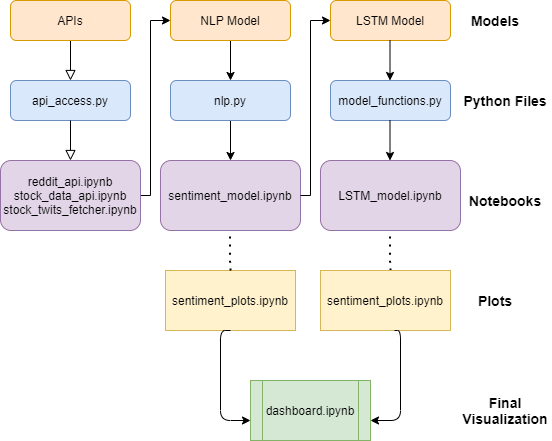

The diagram above was exported from draw.io. Its source (the exported page's mxGraphModel, read from the mxfile embedded in the PNG):
<mxGraphModel dx="582" dy="1642" grid="1" gridSize="10" guides="1" tooltips="1" connect="1" arrows="1" fold="1" page="1" pageScale="1" pageWidth="827" pageHeight="1169" math="0" shadow="0">
  <root>
    <mxCell id="WIyWlLk6GJQsqaUBKTNV-0" />
    <mxCell id="WIyWlLk6GJQsqaUBKTNV-1" parent="WIyWlLk6GJQsqaUBKTNV-0" />
    <mxCell id="WIyWlLk6GJQsqaUBKTNV-2" value="" style="rounded=0;html=1;jettySize=auto;orthogonalLoop=1;fontSize=11;endArrow=block;endFill=0;endSize=8;strokeWidth=1;shadow=0;labelBackgroundColor=none;edgeStyle=orthogonalEdgeStyle;entryX=0.5;entryY=0;entryDx=0;entryDy=0;" parent="WIyWlLk6GJQsqaUBKTNV-1" source="WIyWlLk6GJQsqaUBKTNV-3" target="WIyWlLk6GJQsqaUBKTNV-7" edge="1">
      <mxGeometry relative="1" as="geometry">
        <mxPoint x="220" y="180" as="targetPoint" />
      </mxGeometry>
    </mxCell>
    <mxCell id="WIyWlLk6GJQsqaUBKTNV-3" value="APIs" style="rounded=1;whiteSpace=wrap;html=1;fontSize=12;glass=0;strokeWidth=1;shadow=0;fillColor=#ffe6cc;strokeColor=#d79b00;" parent="WIyWlLk6GJQsqaUBKTNV-1" vertex="1">
      <mxGeometry x="40" y="40" width="120" height="40" as="geometry" />
    </mxCell>
    <mxCell id="WIyWlLk6GJQsqaUBKTNV-7" value="api_access.py" style="rounded=1;whiteSpace=wrap;html=1;fontSize=12;glass=0;strokeWidth=1;shadow=0;fillColor=#dae8fc;strokeColor=#6c8ebf;" parent="WIyWlLk6GJQsqaUBKTNV-1" vertex="1">
      <mxGeometry x="40" y="120" width="120" height="40" as="geometry" />
    </mxCell>
    <mxCell id="odwDxZb7iD4P1jqHe1tu-13" style="edgeStyle=orthogonalEdgeStyle;rounded=0;orthogonalLoop=1;jettySize=auto;html=1;exitX=1;exitY=0.5;exitDx=0;exitDy=0;entryX=0;entryY=0.5;entryDx=0;entryDy=0;" edge="1" parent="WIyWlLk6GJQsqaUBKTNV-1" source="WIyWlLk6GJQsqaUBKTNV-12" target="odwDxZb7iD4P1jqHe1tu-5">
      <mxGeometry relative="1" as="geometry">
        <Array as="points">
          <mxPoint x="180" y="235" />
          <mxPoint x="180" y="60" />
        </Array>
      </mxGeometry>
    </mxCell>
    <mxCell id="WIyWlLk6GJQsqaUBKTNV-12" value="reddit_api.ipynb&lt;br&gt;stock_data_api.ipynb&lt;br&gt;stock_twits_fetcher.ipynb&lt;br&gt;" style="rounded=1;whiteSpace=wrap;html=1;fontSize=12;glass=0;strokeWidth=1;shadow=0;fillColor=#e1d5e7;strokeColor=#9673a6;" parent="WIyWlLk6GJQsqaUBKTNV-1" vertex="1">
      <mxGeometry x="30" y="200" width="140" height="70" as="geometry" />
    </mxCell>
    <mxCell id="odwDxZb7iD4P1jqHe1tu-18" style="edgeStyle=orthogonalEdgeStyle;rounded=0;orthogonalLoop=1;jettySize=auto;html=1;exitX=0.5;exitY=1;exitDx=0;exitDy=0;entryX=0.5;entryY=0;entryDx=0;entryDy=0;" edge="1" parent="WIyWlLk6GJQsqaUBKTNV-1" source="odwDxZb7iD4P1jqHe1tu-5" target="odwDxZb7iD4P1jqHe1tu-6">
      <mxGeometry relative="1" as="geometry" />
    </mxCell>
    <mxCell id="odwDxZb7iD4P1jqHe1tu-5" value="NLP Model" style="rounded=1;whiteSpace=wrap;html=1;fontSize=12;glass=0;strokeWidth=1;shadow=0;fillColor=#ffe6cc;strokeColor=#d79b00;" vertex="1" parent="WIyWlLk6GJQsqaUBKTNV-1">
      <mxGeometry x="200" y="40" width="120" height="40" as="geometry" />
    </mxCell>
    <mxCell id="odwDxZb7iD4P1jqHe1tu-20" style="edgeStyle=orthogonalEdgeStyle;rounded=0;orthogonalLoop=1;jettySize=auto;html=1;exitX=0.5;exitY=1;exitDx=0;exitDy=0;" edge="1" parent="WIyWlLk6GJQsqaUBKTNV-1" source="odwDxZb7iD4P1jqHe1tu-6">
      <mxGeometry relative="1" as="geometry">
        <mxPoint x="260" y="200" as="targetPoint" />
      </mxGeometry>
    </mxCell>
    <mxCell id="odwDxZb7iD4P1jqHe1tu-6" value="nlp.py" style="rounded=1;whiteSpace=wrap;html=1;fontSize=12;glass=0;strokeWidth=1;shadow=0;fillColor=#dae8fc;strokeColor=#6c8ebf;" vertex="1" parent="WIyWlLk6GJQsqaUBKTNV-1">
      <mxGeometry x="200" y="120" width="120" height="40" as="geometry" />
    </mxCell>
    <mxCell id="odwDxZb7iD4P1jqHe1tu-9" value="" style="rounded=0;html=1;jettySize=auto;orthogonalLoop=1;fontSize=11;endArrow=block;endFill=0;endSize=8;strokeWidth=1;shadow=0;labelBackgroundColor=none;edgeStyle=orthogonalEdgeStyle;exitX=0.5;exitY=1;exitDx=0;exitDy=0;" edge="1" parent="WIyWlLk6GJQsqaUBKTNV-1" source="WIyWlLk6GJQsqaUBKTNV-7">
      <mxGeometry relative="1" as="geometry">
        <mxPoint x="100" y="170" as="sourcePoint" />
        <mxPoint x="100" y="200" as="targetPoint" />
      </mxGeometry>
    </mxCell>
    <mxCell id="odwDxZb7iD4P1jqHe1tu-21" value="sentiment_model.ipynb" style="rounded=1;whiteSpace=wrap;html=1;fontSize=12;glass=0;strokeWidth=1;shadow=0;fillColor=#e1d5e7;strokeColor=#9673a6;" vertex="1" parent="WIyWlLk6GJQsqaUBKTNV-1">
      <mxGeometry x="190" y="200" width="140" height="70" as="geometry" />
    </mxCell>
    <mxCell id="odwDxZb7iD4P1jqHe1tu-25" value="sentiment_plots.ipynb" style="rounded=0;whiteSpace=wrap;html=1;fillColor=#fff2cc;strokeColor=#d6b656;" vertex="1" parent="WIyWlLk6GJQsqaUBKTNV-1">
      <mxGeometry x="195" y="310" width="130" height="60" as="geometry" />
    </mxCell>
    <mxCell id="odwDxZb7iD4P1jqHe1tu-36" value="" style="endArrow=none;dashed=1;html=1;dashPattern=1 3;strokeWidth=2;" edge="1" parent="WIyWlLk6GJQsqaUBKTNV-1">
      <mxGeometry width="50" height="50" relative="1" as="geometry">
        <mxPoint x="260" y="310" as="sourcePoint" />
        <mxPoint x="259.5" y="270" as="targetPoint" />
        <Array as="points">
          <mxPoint x="259.5" y="300" />
        </Array>
      </mxGeometry>
    </mxCell>
    <mxCell id="odwDxZb7iD4P1jqHe1tu-40" style="edgeStyle=orthogonalEdgeStyle;rounded=0;orthogonalLoop=1;jettySize=auto;html=1;exitX=1;exitY=0.5;exitDx=0;exitDy=0;entryX=0;entryY=0.5;entryDx=0;entryDy=0;" edge="1" parent="WIyWlLk6GJQsqaUBKTNV-1">
      <mxGeometry relative="1" as="geometry">
        <mxPoint x="330" y="235" as="sourcePoint" />
        <mxPoint x="360" y="60" as="targetPoint" />
        <Array as="points">
          <mxPoint x="340" y="235" />
          <mxPoint x="340" y="60" />
        </Array>
      </mxGeometry>
    </mxCell>
    <mxCell id="odwDxZb7iD4P1jqHe1tu-41" value="LSTM Model" style="rounded=1;whiteSpace=wrap;html=1;fontSize=12;glass=0;strokeWidth=1;shadow=0;fillColor=#ffe6cc;strokeColor=#d79b00;" vertex="1" parent="WIyWlLk6GJQsqaUBKTNV-1">
      <mxGeometry x="360" y="40" width="120" height="40" as="geometry" />
    </mxCell>
    <mxCell id="odwDxZb7iD4P1jqHe1tu-42" value="model_functions.py" style="rounded=1;whiteSpace=wrap;html=1;fontSize=12;glass=0;strokeWidth=1;shadow=0;fillColor=#dae8fc;strokeColor=#6c8ebf;" vertex="1" parent="WIyWlLk6GJQsqaUBKTNV-1">
      <mxGeometry x="360" y="120" width="120" height="40" as="geometry" />
    </mxCell>
    <mxCell id="odwDxZb7iD4P1jqHe1tu-43" style="edgeStyle=orthogonalEdgeStyle;rounded=0;orthogonalLoop=1;jettySize=auto;html=1;exitX=0.5;exitY=1;exitDx=0;exitDy=0;entryX=0.5;entryY=0;entryDx=0;entryDy=0;" edge="1" parent="WIyWlLk6GJQsqaUBKTNV-1">
      <mxGeometry relative="1" as="geometry">
        <mxPoint x="419.5" y="80" as="sourcePoint" />
        <mxPoint x="419.5" y="120" as="targetPoint" />
      </mxGeometry>
    </mxCell>
    <mxCell id="odwDxZb7iD4P1jqHe1tu-44" value="LSTM_model.ipynb" style="rounded=1;whiteSpace=wrap;html=1;fontSize=12;glass=0;strokeWidth=1;shadow=0;fillColor=#e1d5e7;strokeColor=#9673a6;" vertex="1" parent="WIyWlLk6GJQsqaUBKTNV-1">
      <mxGeometry x="350" y="200" width="140" height="70" as="geometry" />
    </mxCell>
    <mxCell id="odwDxZb7iD4P1jqHe1tu-45" style="edgeStyle=orthogonalEdgeStyle;rounded=0;orthogonalLoop=1;jettySize=auto;html=1;exitX=0.5;exitY=1;exitDx=0;exitDy=0;" edge="1" parent="WIyWlLk6GJQsqaUBKTNV-1">
      <mxGeometry relative="1" as="geometry">
        <mxPoint x="419.5" y="200" as="targetPoint" />
        <mxPoint x="419.5" y="160" as="sourcePoint" />
      </mxGeometry>
    </mxCell>
    <mxCell id="odwDxZb7iD4P1jqHe1tu-46" value="" style="endArrow=none;dashed=1;html=1;dashPattern=1 3;strokeWidth=2;" edge="1" parent="WIyWlLk6GJQsqaUBKTNV-1">
      <mxGeometry width="50" height="50" relative="1" as="geometry">
        <mxPoint x="420" y="310" as="sourcePoint" />
        <mxPoint x="419.5" y="270" as="targetPoint" />
        <Array as="points">
          <mxPoint x="419.5" y="300" />
        </Array>
      </mxGeometry>
    </mxCell>
    <mxCell id="odwDxZb7iD4P1jqHe1tu-47" value="sentiment_plots.ipynb" style="rounded=0;whiteSpace=wrap;html=1;fillColor=#fff2cc;strokeColor=#d6b656;" vertex="1" parent="WIyWlLk6GJQsqaUBKTNV-1">
      <mxGeometry x="350" y="310" width="130" height="60" as="geometry" />
    </mxCell>
    <mxCell id="odwDxZb7iD4P1jqHe1tu-52" value="dashboard.ipynb" style="shape=process;whiteSpace=wrap;html=1;backgroundOutline=1;fillColor=#d5e8d4;strokeColor=#82b366;" vertex="1" parent="WIyWlLk6GJQsqaUBKTNV-1">
      <mxGeometry x="280" y="420" width="120" height="60" as="geometry" />
    </mxCell>
    <mxCell id="odwDxZb7iD4P1jqHe1tu-55" value="" style="edgeStyle=segmentEdgeStyle;endArrow=classic;html=1;exitX=0.5;exitY=1;exitDx=0;exitDy=0;" edge="1" parent="WIyWlLk6GJQsqaUBKTNV-1" source="odwDxZb7iD4P1jqHe1tu-25">
      <mxGeometry width="50" height="50" relative="1" as="geometry">
        <mxPoint x="235" y="450" as="sourcePoint" />
        <mxPoint x="280" y="460" as="targetPoint" />
        <Array as="points">
          <mxPoint x="250" y="370" />
          <mxPoint x="250" y="460" />
          <mxPoint x="280" y="460" />
        </Array>
      </mxGeometry>
    </mxCell>
    <mxCell id="odwDxZb7iD4P1jqHe1tu-56" value="" style="edgeStyle=segmentEdgeStyle;endArrow=classic;html=1;exitX=0.5;exitY=1;exitDx=0;exitDy=0;" edge="1" parent="WIyWlLk6GJQsqaUBKTNV-1">
      <mxGeometry width="50" height="50" relative="1" as="geometry">
        <mxPoint x="424" y="370" as="sourcePoint" />
        <mxPoint x="400" y="460" as="targetPoint" />
        <Array as="points">
          <mxPoint x="430" y="370" />
          <mxPoint x="430" y="460" />
          <mxPoint x="400" y="460" />
        </Array>
      </mxGeometry>
    </mxCell>
    <mxCell id="odwDxZb7iD4P1jqHe1tu-57" value="&lt;font style=&quot;font-size: 14px&quot;&gt;&lt;b&gt;Python Files&lt;/b&gt;&lt;/font&gt;" style="text;html=1;strokeColor=none;fillColor=none;align=center;verticalAlign=middle;whiteSpace=wrap;rounded=0;strokeWidth=3;" vertex="1" parent="WIyWlLk6GJQsqaUBKTNV-1">
      <mxGeometry x="490" y="130" width="90" height="20" as="geometry" />
    </mxCell>
    <mxCell id="odwDxZb7iD4P1jqHe1tu-58" value="&lt;span style=&quot;font-size: 14px&quot;&gt;&lt;b&gt;Models&lt;/b&gt;&lt;/span&gt;" style="text;html=1;strokeColor=none;fillColor=none;align=center;verticalAlign=middle;whiteSpace=wrap;rounded=0;strokeWidth=3;" vertex="1" parent="WIyWlLk6GJQsqaUBKTNV-1">
      <mxGeometry x="480" y="50" width="90" height="20" as="geometry" />
    </mxCell>
    <mxCell id="odwDxZb7iD4P1jqHe1tu-59" value="&lt;font style=&quot;font-size: 14px&quot;&gt;&lt;b&gt;Notebooks&lt;/b&gt;&lt;/font&gt;" style="text;html=1;strokeColor=none;fillColor=none;align=center;verticalAlign=middle;whiteSpace=wrap;rounded=0;strokeWidth=3;" vertex="1" parent="WIyWlLk6GJQsqaUBKTNV-1">
      <mxGeometry x="490" y="230" width="90" height="20" as="geometry" />
    </mxCell>
    <mxCell id="odwDxZb7iD4P1jqHe1tu-61" value="&lt;span style=&quot;font-size: 14px&quot;&gt;&lt;b&gt;Plots&lt;/b&gt;&lt;/span&gt;" style="text;html=1;strokeColor=none;fillColor=none;align=center;verticalAlign=middle;whiteSpace=wrap;rounded=0;strokeWidth=3;" vertex="1" parent="WIyWlLk6GJQsqaUBKTNV-1">
      <mxGeometry x="480" y="330" width="90" height="20" as="geometry" />
    </mxCell>
    <mxCell id="odwDxZb7iD4P1jqHe1tu-62" value="&lt;font style=&quot;font-size: 14px&quot;&gt;&lt;b&gt;Final Visualization&lt;/b&gt;&lt;/font&gt;" style="text;html=1;strokeColor=none;fillColor=none;align=center;verticalAlign=middle;whiteSpace=wrap;rounded=0;strokeWidth=3;" vertex="1" parent="WIyWlLk6GJQsqaUBKTNV-1">
      <mxGeometry x="490" y="440" width="90" height="20" as="geometry" />
    </mxCell>
  </root>
</mxGraphModel>